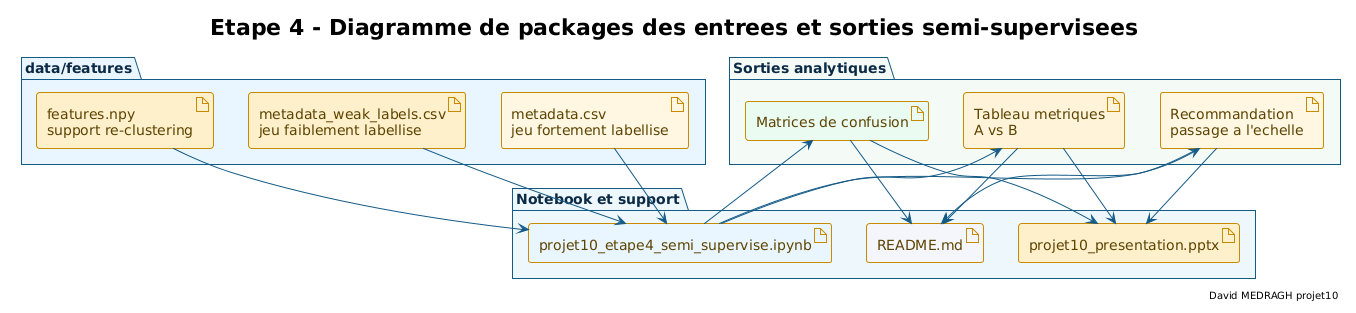

The diagram above was rendered by PlantUML. Its source (embedded in the PNG):
@startuml etape4_diagramme_package_structure_sorties_semi_supervise
!theme plain

skinparam style strictuml
skinparam backgroundColor #FFFFFF
skinparam defaultFontName "DejaVu Sans"
skinparam shadowing false
skinparam ArrowColor #145A86
skinparam package {
  BackgroundColor #F7FBFD
  BorderColor #145A86
  FontColor #0B2A45
}
skinparam artifact {
  BackgroundColor #FFF7E2
  BorderColor #C88B00
  FontColor #5C4300
}

title Etape 4 - Diagramme de packages des entrees et sorties semi-supervisees
right footer David MEDRAGH projet10

package "data/features" #EAF6FF {
  artifact "metadata.csv\njeu fortement labellise" as pk_strong #FFF7E2
  artifact "metadata_weak_labels.csv\njeu faiblement labellise" as pk_weak #FFF0CC
  artifact "features.npy\nsupport re-clustering" as pk_feat #FFF0CC
}

package "Notebook et support" #EEF7FB {
  artifact "projet10_etape4_semi_supervise.ipynb" as pk_nb #EAF6FF
  artifact "README.md" as pk_readme #F4F6FB
  artifact "projet10_presentation.pptx" as pk_pptx #FFF0CC
}

package "Sorties analytiques" #F4FBF7 {
  artifact "Tableau metriques\nA vs B" as pk_metrics #FFF4DA
  artifact "Matrices de confusion" as pk_conf #EAFBF2
  artifact "Recommandation\npassage a l'echelle" as pk_scale #FFF7E2
}

pk_strong --> pk_nb
pk_weak --> pk_nb
pk_feat --> pk_nb
pk_nb --> pk_metrics
pk_nb --> pk_conf
pk_nb --> pk_scale
pk_metrics --> pk_readme
pk_conf --> pk_readme
pk_scale --> pk_readme
pk_metrics --> pk_pptx
pk_conf --> pk_pptx
pk_scale --> pk_pptx

@enduml